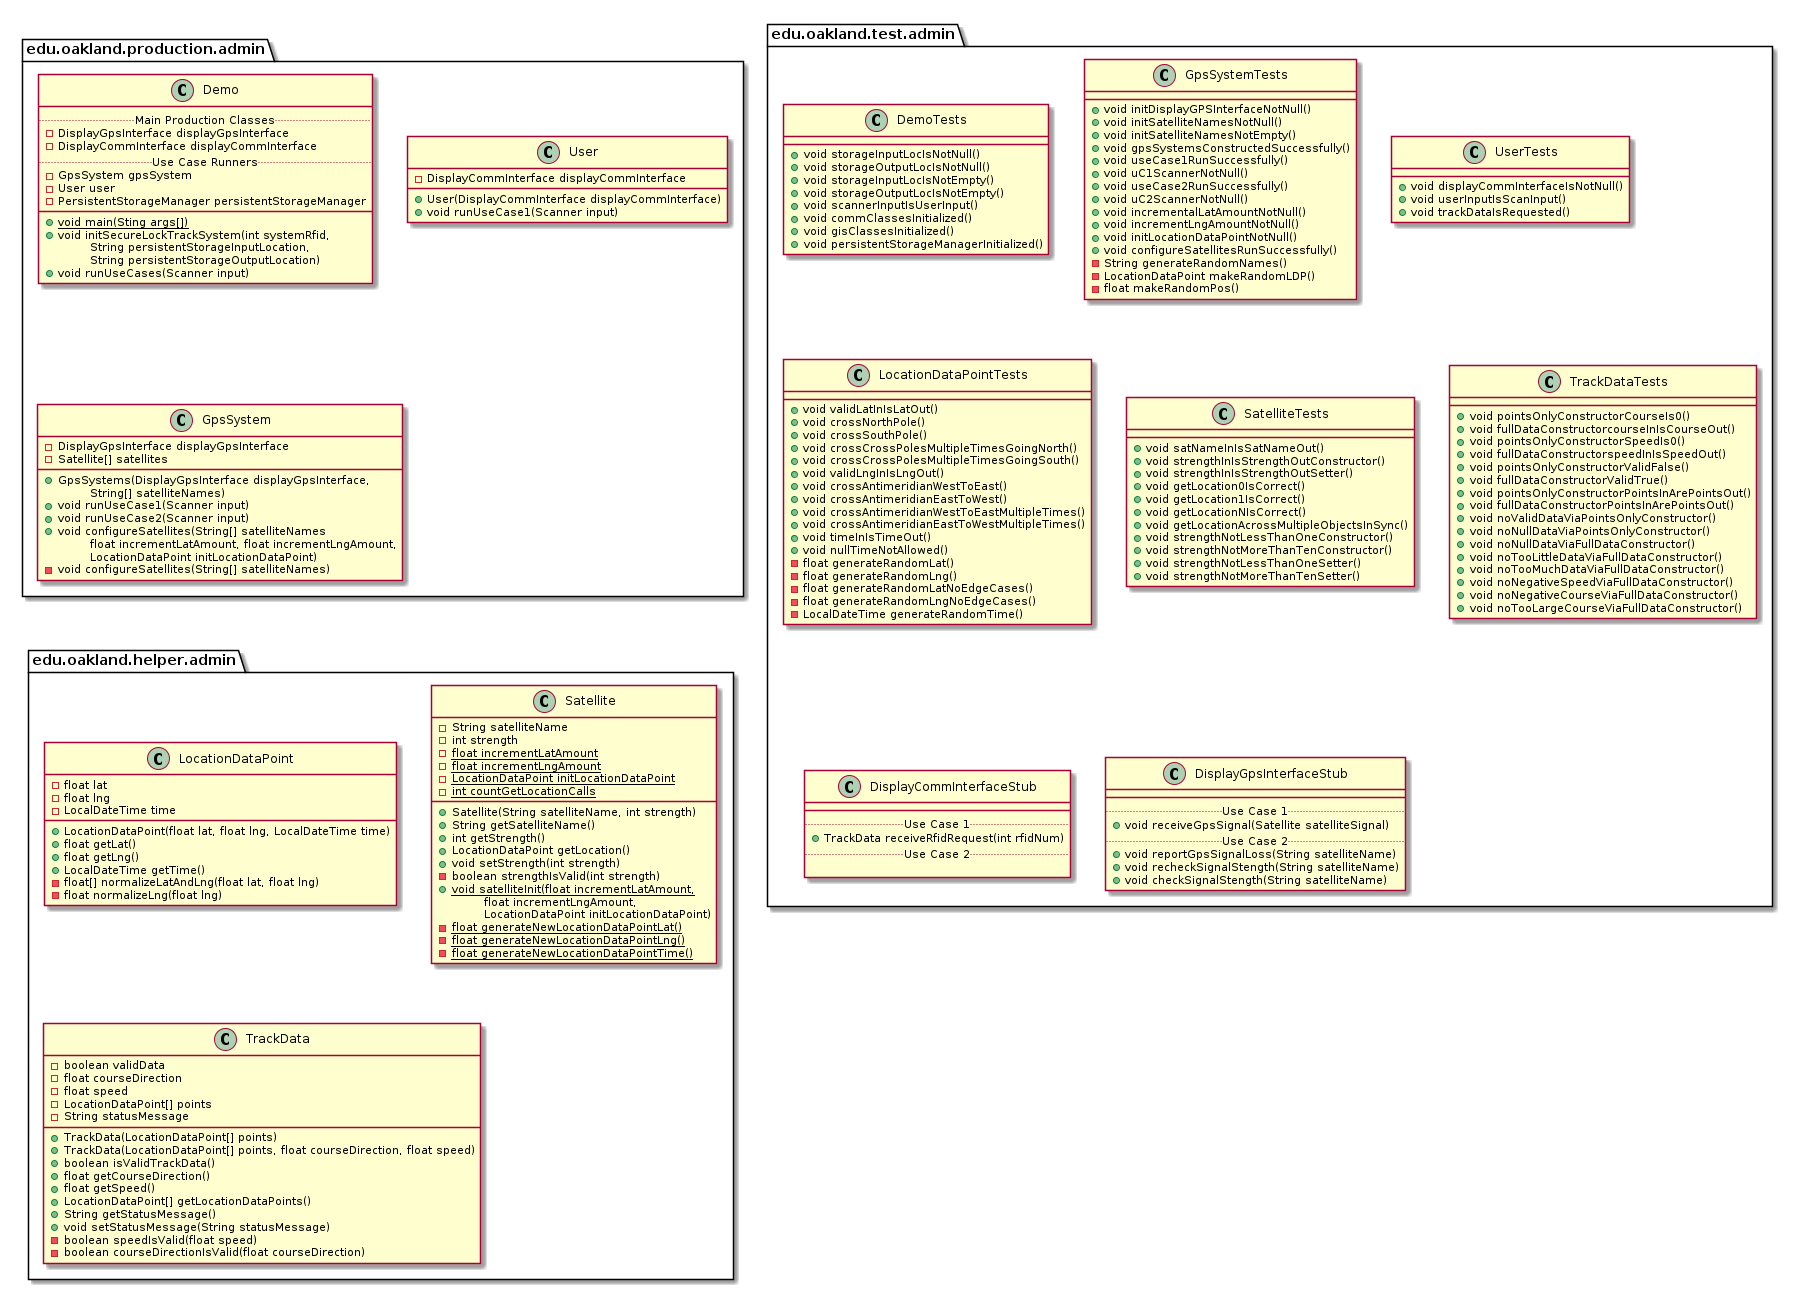

The diagram above was rendered by PlantUML. Its source (embedded in the PNG):
@startuml AdminPackages


package edu.oakland.production.admin {

}


package edu.oakland.production.admin {
    class Demo {
        .. Main Production Classes ..
        - DisplayGpsInterface displayGpsInterface
        - DisplayCommInterface displayCommInterface
        .. Use Case Runners ..
        - GpsSystem gpsSystem
        - User user
        - PersistentStorageManager persistentStorageManager
        __
        {static} + void main(Sting args[])
        + void initSecureLockTrackSystem(int systemRfid,
        \tString persistentStorageInputLocation,
        \tString persistentStorageOutputLocation)
        + void runUseCases(Scanner input)
    }
}


package edu.oakland.production.admin {
    class User {
        - DisplayCommInterface displayCommInterface
        + User(DisplayCommInterface displayCommInterface)
        + void runUseCase1(Scanner input)
    }
}


package edu.oakland.production.admin {
    class GpsSystem {
        - DisplayGpsInterface displayGpsInterface
        - Satellite[] satellites
        __
        + GpsSystems(DisplayGpsInterface displayGpsInterface,
        \tString[] satelliteNames)
        + void runUseCase1(Scanner input)
        + void runUseCase2(Scanner input)
        + void configureSatellites(String[] satelliteNames
        \tfloat incrementLatAmount, float incrementLngAmount,
        \tLocationDataPoint initLocationDataPoint)
        - void configureSatellites(String[] satelliteNames)
    }
}



package edu.oakland.test.admin {
    
}


package edu.oakland.test.admin {
    class DemoTests {
        + void storageInputLocIsNotNull()
        + void storageOutputLocIsNotNull()
        + void storageInputLocIsNotEmpty()
        + void storageOutputLocIsNotEmpty()
        + void scannerInputIsUserInput()
        + void commClassesInitialized()
        + void gisClassesInitialized()
        + void persistentStorageManagerInitialized()
    }
}


package edu.oakland.test.admin {
    class GpsSystemTests {
        + void initDisplayGPSInterfaceNotNull()
        + void initSatelliteNamesNotNull()
        + void initSatelliteNamesNotEmpty()
        + void gpsSystemsConstructedSuccessfully()
        + void useCase1RunSuccessfully()
        + void uC1ScannerNotNull()
        + void useCase2RunSuccessfully()
        + void uC2ScannerNotNull()
        + void incrementalLatAmountNotNull()
        + void incrementLngAmountNotNull()
        + void initLocationDataPointNotNull()
        + void configureSatellitesRunSuccessfully()
        - String generateRandomNames()
        - LocationDataPoint makeRandomLDP()
        - float makeRandomPos()
    }
}


package edu.oakland.test.admin {
    class UserTests {
        + void displayCommInterfaceIsNotNull()
        + void userInputIsScanInput()
        + void trackDataIsRequested()
    }
}


package edu.oakland.test.admin {
    class LocationDataPointTests {
        + void validLatInIsLatOut()
        + void crossNorthPole()
        + void crossSouthPole()
        + void crossCrossPolesMultipleTimesGoingNorth()
        + void crossCrossPolesMultipleTimesGoingSouth()
        + void validLngInIsLngOut()
        + void crossAntimeridianWestToEast()
        + void crossAntimeridianEastToWest()
        + void crossAntimeridianWestToEastMultipleTimes()
        + void crossAntimeridianEastToWestMultipleTimes()
        + void timeInIsTimeOut()
        + void nullTimeNotAllowed()
        - float generateRandomLat()
        - float generateRandomLng()
        - float generateRandomLatNoEdgeCases()
        - float generateRandomLngNoEdgeCases()
        - LocalDateTime generateRandomTime()
    }
}


package edu.oakland.test.admin {
    class SatelliteTests {
       + void satNameInIsSatNameOut()
       + void strengthInIsStrengthOutConstructor()
       + void strengthInIsStrengthOutSetter()
       + void getLocation0IsCorrect()
       + void getLocation1IsCorrect()
       + void getLocationNIsCorrect()
       + void getLocationAcrossMultipleObjectsInSync()
       + void strengthNotLessThanOneConstructor()
       + void strengthNotMoreThanTenConstructor()
       + void strengthNotLessThanOneSetter()
       + void strengthNotMoreThanTenSetter()
    }
}


package edu.oakland.test.admin {
    class TrackDataTests {
        + void pointsOnlyConstructorCourseIs0()
        + void fullDataConstructorcourseInIsCourseOut()
        + void pointsOnlyConstructorSpeedIs0()
        + void fullDataConstructorspeedInIsSpeedOut()
        + void pointsOnlyConstructorValidFalse()
        + void fullDataConstructorValidTrue()
        + void pointsOnlyConstructorPointsInArePointsOut()
        + void fullDataConstructorPointsInArePointsOut()
        + void noValidDataViaPointsOnlyConstructor()
        + void noNullDataViaPointsOnlyConstructor()
        + void noNullDataViaFullDataConstructor()
        + void noTooLittleDataViaFullDataConstructor()
        + void noTooMuchDataViaFullDataConstructor()
        + void noNegativeSpeedViaFullDataConstructor()
        + void noNegativeCourseViaFullDataConstructor()
        + void noTooLargeCourseViaFullDataConstructor()
    }
}


package edu.oakland.test.admin {
    class DisplayCommInterfaceStub {
        __
        .. Use Case 1 ..
        + TrackData receiveRfidRequest(int rfidNum)
        .. Use Case 2 ..

    }
}


package edu.oakland.test.admin {
    class DisplayGpsInterfaceStub {
        __
        .. Use Case 1 ..
        + void receiveGpsSignal(Satellite satelliteSignal)
        .. Use Case 2 ..
        + void reportGpsSignalLoss(String satelliteName)
        + void recheckSignalStength(String satelliteName)
        + void checkSignalStength(String satelliteName)
    }
}



package edu.oakland.helper.admin {
    
}


package edu.oakland.helper.admin {
    class LocationDataPoint {
        - float lat
        - float lng
        - LocalDateTime time
        + LocationDataPoint(float lat, float lng, LocalDateTime time)
        + float getLat()
        + float getLng()
        + LocalDateTime getTime()
        - float[] normalizeLatAndLng(float lat, float lng)
        - float normalizeLng(float lng)
    }
}


package edu.oakland.helper.admin {
    class Satellite {
        - String satelliteName
        - int strength
        {static} - float incrementLatAmount
        {static} - float incrementLngAmount
        {static} - LocationDataPoint initLocationDataPoint
        {static} - int countGetLocationCalls
        __
        + Satellite(String satelliteName, int strength)
        + String getSatelliteName()
        + int getStrength()
        + LocationDataPoint getLocation()
        + void setStrength(int strength)
        - boolean strengthIsValid(int strength)
        {static} + void satelliteInit(float incrementLatAmount,
        \tfloat incrementLngAmount,
        \tLocationDataPoint initLocationDataPoint)
        {static} - float generateNewLocationDataPointLat()
        {static} - float generateNewLocationDataPointLng()
        {static} - float generateNewLocationDataPointTime()
    }
}


package edu.oakland.helper.admin {
    class TrackData {
        - boolean validData
        - float courseDirection
        - float speed
        - LocationDataPoint[] points
        - String statusMessage
        + TrackData(LocationDataPoint[] points)
        + TrackData(LocationDataPoint[] points, float courseDirection, float speed)
        + boolean isValidTrackData()
        + float getCourseDirection()
        + float getSpeed()
        + LocationDataPoint[] getLocationDataPoints()
        + String getStatusMessage()
        + void setStatusMessage(String statusMessage)
        - boolean speedIsValid(float speed)
        - boolean courseDirectionIsValid(float courseDirection)
    }
}



@enduml